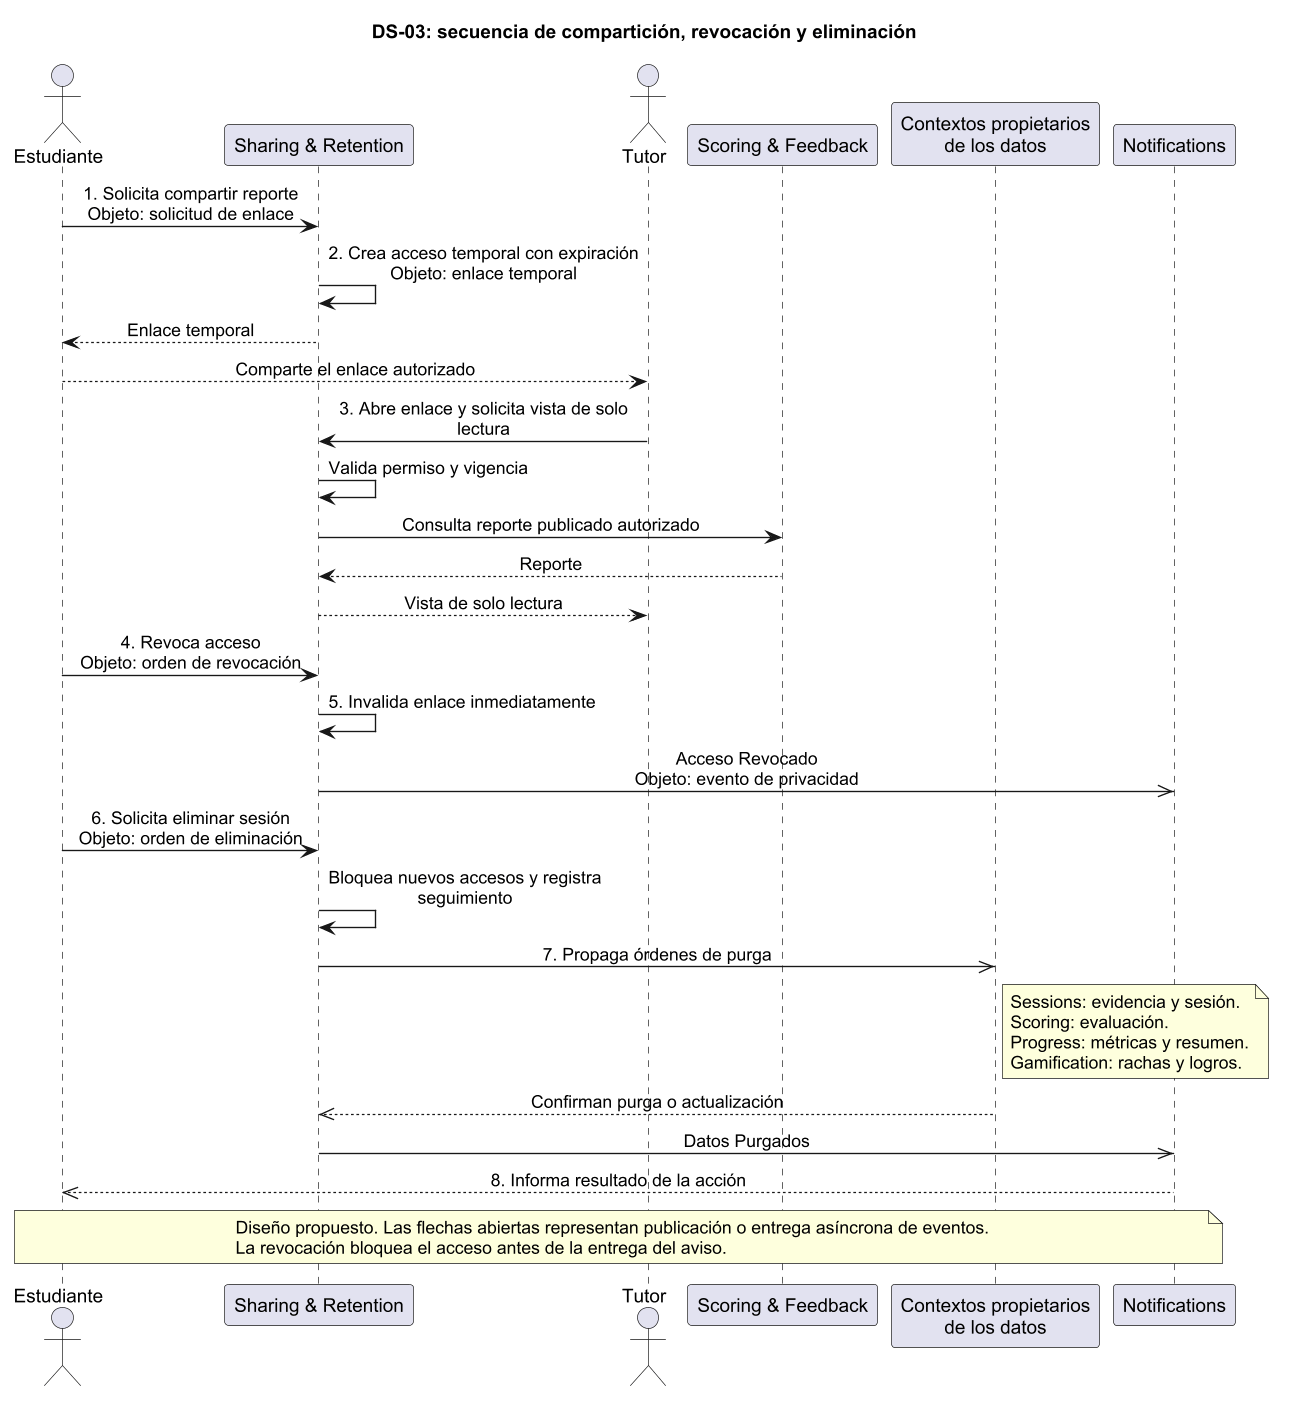

The diagram above was rendered by PlantUML. Its source (embedded in the PNG):
@startuml
skinparam defaultFontName Arial
skinparam dpi 130
skinparam sequenceMessageAlign center
skinparam maxMessageSize 250
title DS-03: secuencia de compartición, revocación y eliminación
actor Estudiante as student
participant "Sharing & Retention" as sharing
actor "Tutor" as tutor
participant "Scoring & Feedback" as scoring
participant "Contextos propietarios\nde los datos" as owners
participant "Notifications" as notifications
student -> sharing : 1. Solicita compartir reporte\nObjeto: solicitud de enlace
sharing -> sharing : 2. Crea acceso temporal con expiración\nObjeto: enlace temporal
sharing --> student : Enlace temporal
student --> tutor : Comparte el enlace autorizado
tutor -> sharing : 3. Abre enlace y solicita vista de solo lectura
sharing -> sharing : Valida permiso y vigencia
sharing -> scoring : Consulta reporte publicado autorizado
scoring --> sharing : Reporte
sharing --> tutor : Vista de solo lectura
student -> sharing : 4. Revoca acceso\nObjeto: orden de revocación
sharing -> sharing : 5. Invalida enlace inmediatamente
sharing ->> notifications : Acceso Revocado\nObjeto: evento de privacidad
student -> sharing : 6. Solicita eliminar sesión\nObjeto: orden de eliminación
sharing -> sharing : Bloquea nuevos accesos y registra seguimiento
sharing ->> owners : 7. Propaga órdenes de purga
note right of owners
Sessions: evidencia y sesión.
Scoring: evaluación.
Progress: métricas y resumen.
Gamification: rachas y logros.
end note
owners -->> sharing : Confirman purga o actualización
sharing ->> notifications : Datos Purgados
notifications -->> student : 8. Informa resultado de la acción
note over student, notifications
Diseño propuesto. Las flechas abiertas representan publicación o entrega asíncrona de eventos.
La revocación bloquea el acceso antes de la entrega del aviso.
end note
@enduml